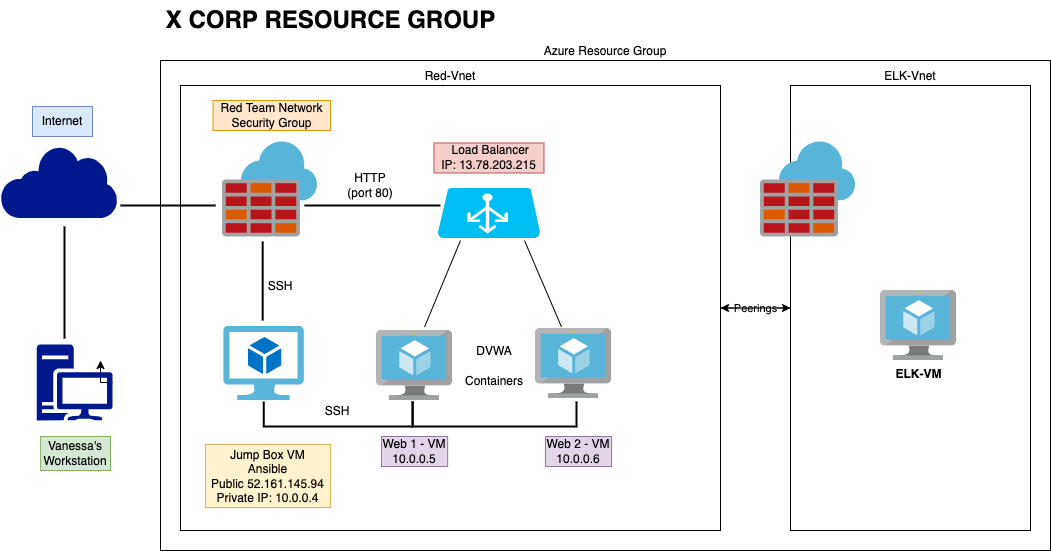

The diagram above was exported from draw.io. Its source (the exported page's mxGraphModel, read from the mxfile embedded in the PNG):
<mxGraphModel dx="946" dy="589" grid="1" gridSize="10" guides="1" tooltips="1" connect="1" arrows="1" fold="1" page="1" pageScale="1" pageWidth="850" pageHeight="1100" math="0" shadow="0">
  <root>
    <mxCell id="0" />
    <mxCell id="1" parent="0" />
    <mxCell id="J6H1vqEarZCndDZNmj2X-1" value="Azure Resource Group" style="rounded=0;whiteSpace=wrap;html=1;labelPosition=center;verticalLabelPosition=top;align=center;verticalAlign=bottom;" vertex="1" parent="1">
      <mxGeometry x="180" y="80" width="890" height="490" as="geometry" />
    </mxCell>
    <mxCell id="J6H1vqEarZCndDZNmj2X-7" value="Peerings" style="edgeStyle=orthogonalEdgeStyle;rounded=0;orthogonalLoop=1;jettySize=auto;html=1;entryX=0;entryY=0.5;entryDx=0;entryDy=0;" edge="1" parent="1" source="J6H1vqEarZCndDZNmj2X-2" target="J6H1vqEarZCndDZNmj2X-3">
      <mxGeometry relative="1" as="geometry" />
    </mxCell>
    <mxCell id="J6H1vqEarZCndDZNmj2X-2" value="Red-Vnet" style="rounded=0;whiteSpace=wrap;html=1;labelPosition=center;verticalLabelPosition=top;align=center;verticalAlign=bottom;" vertex="1" parent="1">
      <mxGeometry x="200" y="105" width="540" height="445" as="geometry" />
    </mxCell>
    <mxCell id="duKaK9yLaYYFAyYlUwPW-2" value="" style="sketch=0;aspect=fixed;pointerEvents=1;shadow=0;dashed=0;html=1;strokeColor=none;labelPosition=center;verticalLabelPosition=bottom;verticalAlign=top;align=center;fillColor=#00188D;shape=mxgraph.mscae.enterprise.internet" parent="1" vertex="1">
      <mxGeometry x="20" y="165" width="117" height="72.54" as="geometry" />
    </mxCell>
    <mxCell id="duKaK9yLaYYFAyYlUwPW-4" style="edgeStyle=orthogonalEdgeStyle;rounded=0;orthogonalLoop=1;jettySize=auto;html=1;exitX=1;exitY=0.5;exitDx=0;exitDy=0;exitPerimeter=0;" parent="1" source="duKaK9yLaYYFAyYlUwPW-3" edge="1">
      <mxGeometry relative="1" as="geometry">
        <mxPoint x="120" y="380" as="targetPoint" />
      </mxGeometry>
    </mxCell>
    <mxCell id="duKaK9yLaYYFAyYlUwPW-3" value="" style="sketch=0;aspect=fixed;pointerEvents=1;shadow=0;dashed=0;html=1;strokeColor=none;labelPosition=center;verticalLabelPosition=bottom;verticalAlign=top;align=center;fillColor=#00188D;shape=mxgraph.mscae.enterprise.workstation_client" parent="1" vertex="1">
      <mxGeometry x="56.13" y="364" width="76" height="76" as="geometry" />
    </mxCell>
    <mxCell id="duKaK9yLaYYFAyYlUwPW-5" value="" style="sketch=0;aspect=fixed;html=1;points=[];align=center;image;fontSize=12;image=img/lib/mscae/Virtual_Machine.svg;fontStyle=1" parent="1" vertex="1">
      <mxGeometry x="396" y="350" width="76.09" height="70" as="geometry" />
    </mxCell>
    <mxCell id="duKaK9yLaYYFAyYlUwPW-10" value="" style="sketch=0;aspect=fixed;html=1;points=[];align=center;image;fontSize=12;image=img/lib/mscae/Azure_Firewall.svg;" parent="1" vertex="1">
      <mxGeometry x="242" y="161.49" width="95.01" height="95.01" as="geometry" />
    </mxCell>
    <mxCell id="duKaK9yLaYYFAyYlUwPW-12" value="" style="sketch=0;aspect=fixed;html=1;points=[];align=center;image;fontSize=12;image=img/lib/mscae/Virtual_Machine_2.svg;" parent="1" vertex="1">
      <mxGeometry x="243.37" y="346" width="80.44" height="74" as="geometry" />
    </mxCell>
    <mxCell id="duKaK9yLaYYFAyYlUwPW-14" value="" style="verticalLabelPosition=bottom;html=1;verticalAlign=top;align=center;strokeColor=none;fillColor=#00BEF2;shape=mxgraph.azure.azure_load_balancer;" parent="1" vertex="1">
      <mxGeometry x="456.96" y="207.5" width="103" height="50" as="geometry" />
    </mxCell>
    <mxCell id="duKaK9yLaYYFAyYlUwPW-15" value="Vanessa's&lt;br&gt;Workstation" style="text;html=1;strokeColor=#82b366;fillColor=#d5e8d4;align=center;verticalAlign=middle;whiteSpace=wrap;rounded=0;" parent="1" vertex="1">
      <mxGeometry x="60.13" y="456" width="69.87" height="34" as="geometry" />
    </mxCell>
    <mxCell id="duKaK9yLaYYFAyYlUwPW-16" value="Internet" style="text;html=1;strokeColor=#6c8ebf;fillColor=#dae8fc;align=center;verticalAlign=middle;whiteSpace=wrap;rounded=0;" parent="1" vertex="1">
      <mxGeometry x="52" y="126" width="60" height="30" as="geometry" />
    </mxCell>
    <mxCell id="duKaK9yLaYYFAyYlUwPW-17" value="Red Team Network Security Group" style="text;html=1;strokeColor=#d79b00;fillColor=#ffe6cc;align=center;verticalAlign=middle;whiteSpace=wrap;rounded=0;" parent="1" vertex="1">
      <mxGeometry x="232.52" y="120" width="117.48" height="30" as="geometry" />
    </mxCell>
    <mxCell id="duKaK9yLaYYFAyYlUwPW-18" value="SSH" style="text;html=1;strokeColor=none;fillColor=none;align=center;verticalAlign=middle;whiteSpace=wrap;rounded=0;" parent="1" vertex="1">
      <mxGeometry x="270" y="291" width="60" height="30" as="geometry" />
    </mxCell>
    <mxCell id="duKaK9yLaYYFAyYlUwPW-20" value="" style="line;strokeWidth=2;direction=south;html=1;" parent="1" vertex="1">
      <mxGeometry x="277.18" y="261" width="10" height="79" as="geometry" />
    </mxCell>
    <mxCell id="duKaK9yLaYYFAyYlUwPW-22" value="" style="line;strokeWidth=2;direction=south;html=1;" parent="1" vertex="1">
      <mxGeometry x="79" y="246" width="10" height="112" as="geometry" />
    </mxCell>
    <mxCell id="duKaK9yLaYYFAyYlUwPW-23" value="" style="line;strokeWidth=2;html=1;" parent="1" vertex="1">
      <mxGeometry x="140" y="220" width="95" height="10" as="geometry" />
    </mxCell>
    <mxCell id="duKaK9yLaYYFAyYlUwPW-25" value="Jump Box VM&lt;br&gt;Ansible&lt;br&gt;Public 52.161.145.94&lt;br&gt;Private IP: 10.0.0.4" style="text;html=1;strokeColor=#d6b656;fillColor=#fff2cc;align=center;verticalAlign=middle;whiteSpace=wrap;rounded=0;" parent="1" vertex="1">
      <mxGeometry x="225" y="464" width="125" height="63" as="geometry" />
    </mxCell>
    <mxCell id="duKaK9yLaYYFAyYlUwPW-33" value="Web 1 - VM 10.0.0.5" style="text;html=1;strokeColor=#9673a6;fillColor=#e1d5e7;align=center;verticalAlign=middle;whiteSpace=wrap;rounded=0;" parent="1" vertex="1">
      <mxGeometry x="400.96" y="456" width="66.17" height="30" as="geometry" />
    </mxCell>
    <mxCell id="duKaK9yLaYYFAyYlUwPW-36" value="Containers" style="text;html=1;strokeColor=none;fillColor=none;align=center;verticalAlign=middle;whiteSpace=wrap;rounded=0;" parent="1" vertex="1">
      <mxGeometry x="483.96" y="386" width="60" height="30" as="geometry" />
    </mxCell>
    <mxCell id="duKaK9yLaYYFAyYlUwPW-37" value="&amp;nbsp;Load Balancer&lt;br&gt;IP: 13.78.203.215" style="text;html=1;align=center;verticalAlign=middle;resizable=0;points=[];autosize=1;strokeColor=#b85450;fillColor=#f8cecc;" parent="1" vertex="1">
      <mxGeometry x="453.46" y="162.49" width="110" height="30" as="geometry" />
    </mxCell>
    <mxCell id="duKaK9yLaYYFAyYlUwPW-39" value="Web 2 - VM 10.0.0.6" style="text;html=1;strokeColor=#9673a6;fillColor=#e1d5e7;align=center;verticalAlign=middle;whiteSpace=wrap;rounded=0;gradientColor=none;" parent="1" vertex="1">
      <mxGeometry x="564.92" y="456" width="66.17" height="30" as="geometry" />
    </mxCell>
    <mxCell id="duKaK9yLaYYFAyYlUwPW-44" value="" style="sketch=0;aspect=fixed;html=1;points=[];align=center;image;fontSize=12;image=img/lib/mscae/Virtual_Machine.svg;fontStyle=1" parent="1" vertex="1">
      <mxGeometry x="555" y="348" width="76.09" height="70" as="geometry" />
    </mxCell>
    <mxCell id="duKaK9yLaYYFAyYlUwPW-50" value="" style="strokeWidth=2;html=1;shape=mxgraph.flowchart.annotation_1;align=left;pointerEvents=1;gradientColor=none;rotation=-90;fontStyle=1" parent="1" vertex="1">
      <mxGeometry x="345.13" y="359" width="25" height="149" as="geometry" />
    </mxCell>
    <mxCell id="duKaK9yLaYYFAyYlUwPW-51" value="" style="strokeWidth=2;html=1;shape=mxgraph.flowchart.annotation_1;align=left;pointerEvents=1;gradientColor=none;rotation=-90;" parent="1" vertex="1">
      <mxGeometry x="501.46" y="351.5" width="25" height="164" as="geometry" />
    </mxCell>
    <mxCell id="duKaK9yLaYYFAyYlUwPW-57" value="DVWA" style="text;html=1;strokeColor=none;fillColor=none;align=center;verticalAlign=middle;whiteSpace=wrap;rounded=0;" parent="1" vertex="1">
      <mxGeometry x="483.96" y="356" width="60" height="30" as="geometry" />
    </mxCell>
    <mxCell id="duKaK9yLaYYFAyYlUwPW-58" value="" style="endArrow=none;html=1;rounded=0;exitX=0.631;exitY=-0.05;exitDx=0;exitDy=0;exitPerimeter=0;" parent="1" source="duKaK9yLaYYFAyYlUwPW-5" edge="1">
      <mxGeometry width="50" height="50" relative="1" as="geometry">
        <mxPoint x="451.46000000000004" y="325.5" as="sourcePoint" />
        <mxPoint x="480" y="260" as="targetPoint" />
      </mxGeometry>
    </mxCell>
    <mxCell id="duKaK9yLaYYFAyYlUwPW-60" value="" style="endArrow=none;html=1;rounded=0;exitX=0.342;exitY=0.007;exitDx=0;exitDy=0;exitPerimeter=0;" parent="1" edge="1">
      <mxGeometry width="50" height="50" relative="1" as="geometry">
        <mxPoint x="581.02278" y="346.49" as="sourcePoint" />
        <mxPoint x="544" y="260" as="targetPoint" />
      </mxGeometry>
    </mxCell>
    <mxCell id="duKaK9yLaYYFAyYlUwPW-62" value="" style="line;strokeWidth=2;html=1;" parent="1" vertex="1">
      <mxGeometry x="323.81" y="220" width="136.19" height="10" as="geometry" />
    </mxCell>
    <mxCell id="duKaK9yLaYYFAyYlUwPW-63" value="SSH" style="text;html=1;strokeColor=none;fillColor=none;align=center;verticalAlign=middle;whiteSpace=wrap;rounded=0;" parent="1" vertex="1">
      <mxGeometry x="326.63" y="416" width="60" height="30" as="geometry" />
    </mxCell>
    <mxCell id="duKaK9yLaYYFAyYlUwPW-64" value="X CORP RESOURCE GROUP" style="text;strokeColor=none;fillColor=none;html=1;fontSize=24;fontStyle=1;verticalAlign=middle;align=center;" parent="1" vertex="1">
      <mxGeometry x="300" y="20" width="100.96" height="40" as="geometry" />
    </mxCell>
    <mxCell id="duKaK9yLaYYFAyYlUwPW-65" value="HTTP (port 80)" style="text;html=1;strokeColor=none;fillColor=none;align=center;verticalAlign=middle;whiteSpace=wrap;rounded=0;" parent="1" vertex="1">
      <mxGeometry x="360" y="190" width="60" height="30" as="geometry" />
    </mxCell>
    <mxCell id="J6H1vqEarZCndDZNmj2X-6" style="edgeStyle=orthogonalEdgeStyle;rounded=0;orthogonalLoop=1;jettySize=auto;html=1;" edge="1" parent="1" source="J6H1vqEarZCndDZNmj2X-3" target="J6H1vqEarZCndDZNmj2X-2">
      <mxGeometry relative="1" as="geometry" />
    </mxCell>
    <mxCell id="J6H1vqEarZCndDZNmj2X-3" value="ELK-Vnet" style="rounded=0;whiteSpace=wrap;html=1;labelPosition=center;verticalLabelPosition=top;align=center;verticalAlign=bottom;" vertex="1" parent="1">
      <mxGeometry x="810" y="105" width="240" height="445" as="geometry" />
    </mxCell>
    <mxCell id="J6H1vqEarZCndDZNmj2X-4" value="ELK-VM" style="sketch=0;aspect=fixed;html=1;points=[];align=center;image;fontSize=12;image=img/lib/mscae/Virtual_Machine.svg;fontStyle=1" vertex="1" parent="1">
      <mxGeometry x="900" y="310" width="76.09" height="70" as="geometry" />
    </mxCell>
    <mxCell id="J6H1vqEarZCndDZNmj2X-5" value="" style="sketch=0;aspect=fixed;html=1;points=[];align=center;image;fontSize=12;image=img/lib/mscae/Azure_Firewall.svg;" vertex="1" parent="1">
      <mxGeometry x="780" y="161.49" width="95.01" height="95.01" as="geometry" />
    </mxCell>
  </root>
</mxGraphModel>